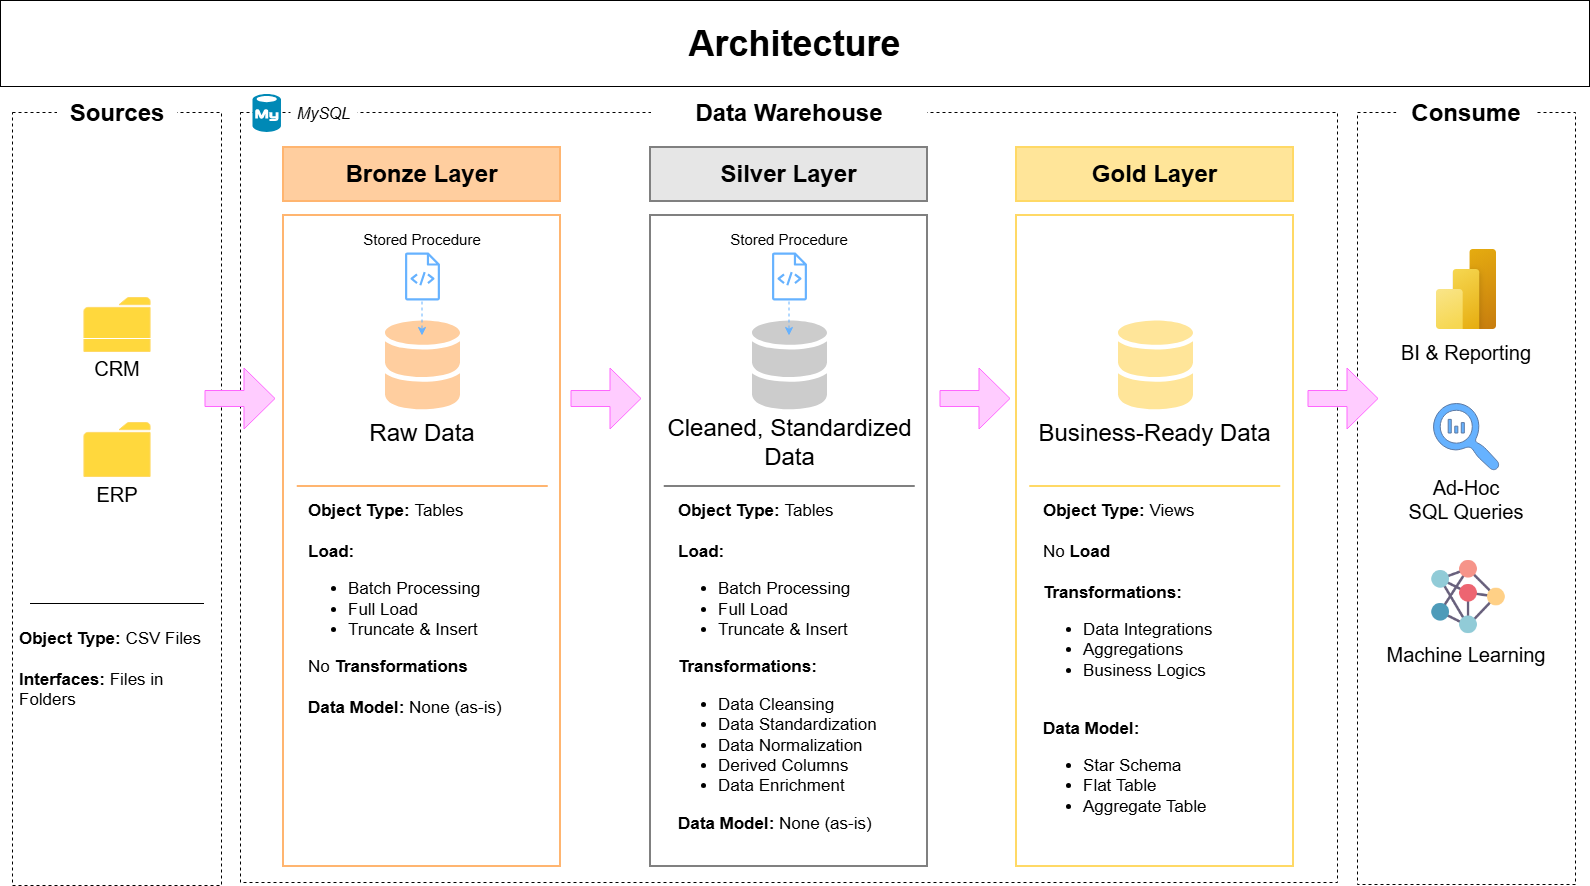

The diagram above was exported from draw.io. Its source (the exported page's mxGraphModel, read from the mxfile embedded in the PNG):
<mxGraphModel dx="2054" dy="1103" grid="0" gridSize="10" guides="1" tooltips="1" connect="1" arrows="1" fold="1" page="1" pageScale="1" pageWidth="1600" pageHeight="900" background="light-dark(#FFFFFF,#FFFFFF)" math="0" shadow="0">
  <root>
    <mxCell id="0" />
    <mxCell id="1" parent="0" />
    <mxCell id="C03RLgk0YmijC1el5934-1" parent="1" style="rounded=0;whiteSpace=wrap;html=1;fillColor=none;dashed=1;strokeColor=light-dark(#000000,#000000);movable=0;resizable=0;rotatable=0;deletable=0;editable=0;locked=1;connectable=0;" value="" vertex="1">
      <mxGeometry height="773" width="209" x="17" y="115" as="geometry" />
    </mxCell>
    <mxCell id="C03RLgk0YmijC1el5934-2" parent="1" style="rounded=0;whiteSpace=wrap;html=1;fillColor=none;dashed=1;strokeColor=light-dark(#000000,#000000);movable=0;resizable=0;rotatable=0;deletable=0;editable=0;locked=1;connectable=0;" value="" vertex="1">
      <mxGeometry height="770" width="1097" x="245" y="115" as="geometry" />
    </mxCell>
    <mxCell id="C03RLgk0YmijC1el5934-3" parent="1" style="rounded=0;whiteSpace=wrap;html=1;fillColor=none;dashed=1;strokeColor=light-dark(#000000,#000000);movable=0;resizable=0;rotatable=0;deletable=0;editable=0;locked=1;connectable=0;" value="" vertex="1">
      <mxGeometry height="772" width="218" x="1362" y="115" as="geometry" />
    </mxCell>
    <mxCell id="C03RLgk0YmijC1el5934-5" parent="1" style="rounded=0;whiteSpace=wrap;html=1;fillColor=light-dark(#FFFFFF,#FFFFFF);strokeColor=light-dark(#FFFFFF,#FFFFFF);dashed=1;fontStyle=1;fontSize=24;" value="&lt;font style=&quot;color: light-dark(rgb(0, 0, 0), rgb(0, 0, 0));&quot;&gt;Sources&lt;/font&gt;" vertex="1">
      <mxGeometry height="47" width="120" x="61.5" y="92" as="geometry" />
    </mxCell>
    <mxCell id="C03RLgk0YmijC1el5934-6" parent="1" style="rounded=0;whiteSpace=wrap;html=1;fillColor=light-dark(#FFFFFF,#FFFFFF);strokeColor=light-dark(#FFFFFF,#FFFFFF);dashed=1;fontStyle=1" value="&lt;font style=&quot;color: light-dark(rgb(0, 0, 0), rgb(0, 0, 0)); font-size: 24px;&quot;&gt;Data Warehouse&lt;/font&gt;" vertex="1">
      <mxGeometry height="47" width="276" x="655.5" y="92" as="geometry" />
    </mxCell>
    <mxCell id="C03RLgk0YmijC1el5934-7" parent="1" style="rounded=0;whiteSpace=wrap;html=1;fillColor=light-dark(#FFFFFF,#FFFFFF);strokeColor=light-dark(#FFFFFF,#FFFFFF);dashed=1;fontStyle=1" value="&lt;font style=&quot;color: light-dark(rgb(0, 0, 0), rgb(0, 0, 0)); font-size: 24px;&quot;&gt;Consume&lt;/font&gt;" vertex="1">
      <mxGeometry height="47" width="140" x="1401" y="92" as="geometry" />
    </mxCell>
    <mxCell id="C03RLgk0YmijC1el5934-9" edge="1" parent="1" source="C03RLgk0YmijC1el5934-8" style="edgeStyle=orthogonalEdgeStyle;rounded=0;orthogonalLoop=1;jettySize=auto;html=1;" target="C03RLgk0YmijC1el5934-6" value="">
      <mxGeometry relative="1" as="geometry" />
    </mxCell>
    <mxCell id="C03RLgk0YmijC1el5934-8" parent="1" style="rounded=0;whiteSpace=wrap;html=1;fillColor=light-dark(#FFFFFF,#FFFFFF);fontColor=light-dark(#000000,#000000);fontStyle=1;strokeColor=light-dark(#000000,#000000);movable=0;resizable=0;rotatable=0;deletable=0;editable=0;locked=1;connectable=0;" value="&lt;font style=&quot;font-size: 36px;&quot;&gt;Architecture&lt;/font&gt;" vertex="1">
      <mxGeometry height="86" width="1589" x="5" y="3" as="geometry" />
    </mxCell>
    <mxCell id="C03RLgk0YmijC1el5934-12" parent="1" style="sketch=0;pointerEvents=1;shadow=0;dashed=0;html=1;strokeColor=light-dark(#D6B656,#FFD966);fillColor=light-dark(#D6B656,#FFD83D);labelPosition=center;verticalLabelPosition=bottom;verticalAlign=top;outlineConnect=0;align=center;shape=mxgraph.office.concepts.folder;" value="" vertex="1">
      <mxGeometry height="54" width="66.15" x="88.43" y="300" as="geometry" />
    </mxCell>
    <mxCell id="C03RLgk0YmijC1el5934-14" parent="1" style="rounded=0;whiteSpace=wrap;html=1;fillColor=none;fontColor=light-dark(#000000,#000000);fontSize=20;" value="&lt;font&gt;CRM&lt;/font&gt;" vertex="1">
      <mxGeometry height="60" width="120" x="61.5" y="341" as="geometry" />
    </mxCell>
    <mxCell id="C03RLgk0YmijC1el5934-16" parent="1" style="rounded=0;whiteSpace=wrap;html=1;fillColor=none;fontColor=light-dark(#000000,#000000);fontSize=20;" value="&lt;font&gt;ERP&lt;/font&gt;" vertex="1">
      <mxGeometry height="60" width="120" x="61.5" y="467" as="geometry" />
    </mxCell>
    <mxCell id="C03RLgk0YmijC1el5934-17" parent="1" style="sketch=0;pointerEvents=1;shadow=0;dashed=0;html=1;strokeColor=light-dark(#D6B656,#FFD966);fillColor=light-dark(#D6B656,#FFD83D);labelPosition=center;verticalLabelPosition=bottom;verticalAlign=top;outlineConnect=0;align=center;shape=mxgraph.office.concepts.folder;" value="" vertex="1">
      <mxGeometry height="54" width="66.15" x="88.43" y="425" as="geometry" />
    </mxCell>
    <mxCell id="C03RLgk0YmijC1el5934-19" parent="1" style="rounded=0;whiteSpace=wrap;html=1;strokeColor=light-dark(#000000,#808080);fillColor=light-dark(#FFFFFF,#E6E6E6);strokeWidth=2;fontStyle=1;fontSize=24;fontColor=light-dark(#000000,#000000);movable=0;resizable=0;rotatable=0;deletable=0;editable=0;locked=1;connectable=0;" value="Silver Layer" vertex="1">
      <mxGeometry height="54" width="277" x="655" y="150" as="geometry" />
    </mxCell>
    <mxCell id="C03RLgk0YmijC1el5934-25" parent="1" style="rounded=0;whiteSpace=wrap;html=1;strokeColor=light-dark(#000000,#808080);fillColor=none;strokeWidth=2;movable=0;resizable=0;rotatable=0;deletable=0;editable=0;locked=1;connectable=0;" value="" vertex="1">
      <mxGeometry height="651" width="277" x="655" y="218" as="geometry" />
    </mxCell>
    <mxCell id="C03RLgk0YmijC1el5934-28" parent="1" style="rounded=0;whiteSpace=wrap;html=1;strokeColor=light-dark(#000000,#FFB570);fillColor=light-dark(#FFFFFF,#FFCE9F);strokeWidth=2;fontColor=light-dark(#000000,#000000);fontStyle=1;fontSize=24;movable=0;resizable=0;rotatable=0;deletable=0;editable=0;locked=1;connectable=0;" value="Bronze Layer" vertex="1">
      <mxGeometry height="54" width="277" x="288" y="150" as="geometry" />
    </mxCell>
    <mxCell id="C03RLgk0YmijC1el5934-29" parent="1" style="rounded=0;whiteSpace=wrap;html=1;strokeColor=light-dark(#000000,#FFB570);fillColor=none;strokeWidth=2;movable=0;resizable=0;rotatable=0;deletable=0;editable=0;locked=1;connectable=0;" value="" vertex="1">
      <mxGeometry height="651" width="277" x="288" y="218" as="geometry" />
    </mxCell>
    <mxCell id="C03RLgk0YmijC1el5934-30" parent="1" style="rounded=0;whiteSpace=wrap;html=1;strokeColor=light-dark(#000000,#FFD966);fillColor=light-dark(#FFFFFF,#FFE599);strokeWidth=2;fontSize=24;fontColor=light-dark(#000000,#000000);movable=0;resizable=0;rotatable=0;deletable=0;editable=0;locked=1;connectable=0;" value="&lt;span style=&quot;font-weight: 700;&quot;&gt;Gold Layer&lt;/span&gt;" vertex="1">
      <mxGeometry height="54" width="277" x="1021" y="150" as="geometry" />
    </mxCell>
    <mxCell id="C03RLgk0YmijC1el5934-31" parent="1" style="rounded=0;whiteSpace=wrap;html=1;strokeColor=light-dark(#000000,#FFD966);fillColor=none;strokeWidth=2;movable=0;resizable=0;rotatable=0;deletable=0;editable=0;locked=1;connectable=0;" value="" vertex="1">
      <mxGeometry height="651" width="277" x="1021" y="218" as="geometry" />
    </mxCell>
    <mxCell id="C03RLgk0YmijC1el5934-33" edge="1" parent="1" style="endArrow=none;html=1;rounded=0;" value="">
      <mxGeometry height="50" relative="1" width="50" as="geometry">
        <mxPoint x="772" y="566" as="sourcePoint" />
        <mxPoint x="822" y="516" as="targetPoint" />
      </mxGeometry>
    </mxCell>
    <mxCell id="C03RLgk0YmijC1el5934-35" edge="1" parent="1" style="endArrow=none;html=1;rounded=0;strokeColor=light-dark(#000000,#000000);strokeWidth=1;" value="">
      <mxGeometry height="50" relative="1" width="50" as="geometry">
        <mxPoint x="34.5" y="606" as="sourcePoint" />
        <mxPoint x="208.5" y="606" as="targetPoint" />
      </mxGeometry>
    </mxCell>
    <mxCell id="C03RLgk0YmijC1el5934-39" edge="1" parent="1" style="endArrow=none;html=1;rounded=0;strokeColor=light-dark(#000000,#808080);strokeWidth=2;" value="">
      <mxGeometry height="50" relative="1" width="50" as="geometry">
        <mxPoint x="668.75" y="489" as="sourcePoint" />
        <mxPoint x="919.75" y="489" as="targetPoint" />
      </mxGeometry>
    </mxCell>
    <mxCell id="C03RLgk0YmijC1el5934-40" edge="1" parent="1" style="endArrow=none;html=1;rounded=0;strokeColor=light-dark(#000000,#FFB570);strokeWidth=2;" value="">
      <mxGeometry height="50" relative="1" width="50" as="geometry">
        <mxPoint x="301.75" y="489" as="sourcePoint" />
        <mxPoint x="552.75" y="489" as="targetPoint" />
      </mxGeometry>
    </mxCell>
    <mxCell id="C03RLgk0YmijC1el5934-41" edge="1" parent="1" style="endArrow=none;html=1;rounded=0;strokeColor=light-dark(#000000,#FFD966);strokeWidth=2;" value="">
      <mxGeometry height="50" relative="1" width="50" as="geometry">
        <mxPoint x="1034.25" y="489" as="sourcePoint" />
        <mxPoint x="1285.25" y="489" as="targetPoint" />
      </mxGeometry>
    </mxCell>
    <mxCell id="C03RLgk0YmijC1el5934-42" edge="1" parent="1" style="shape=flexArrow;endArrow=classic;html=1;rounded=0;fillColor=light-dark(#DAE8FC,#FFCCFF);strokeColor=light-dark(#6C8EBF,#FF66FF);startSize=10;endSize=10;endWidth=44;width=16;" value="">
      <mxGeometry height="50" relative="1" width="50" as="geometry">
        <mxPoint x="209" y="401" as="sourcePoint" />
        <mxPoint x="280" y="401" as="targetPoint" />
      </mxGeometry>
    </mxCell>
    <mxCell id="C03RLgk0YmijC1el5934-43" edge="1" parent="1" style="shape=flexArrow;endArrow=classic;html=1;rounded=0;fillColor=light-dark(#DAE8FC,#FFCCFF);strokeColor=light-dark(#6C8EBF,#FF66FF);startSize=10;endSize=10;endWidth=44;width=16;" value="">
      <mxGeometry height="50" relative="1" width="50" as="geometry">
        <mxPoint x="575" y="401" as="sourcePoint" />
        <mxPoint x="646" y="401" as="targetPoint" />
      </mxGeometry>
    </mxCell>
    <mxCell id="C03RLgk0YmijC1el5934-44" edge="1" parent="1" style="shape=flexArrow;endArrow=classic;html=1;rounded=0;fillColor=light-dark(#DAE8FC,#FFCCFF);strokeColor=light-dark(#6C8EBF,#FF66FF);startSize=10;endSize=10;endWidth=44;width=16;" value="">
      <mxGeometry height="50" relative="1" width="50" as="geometry">
        <mxPoint x="944" y="401" as="sourcePoint" />
        <mxPoint x="1015" y="401" as="targetPoint" />
      </mxGeometry>
    </mxCell>
    <mxCell id="C03RLgk0YmijC1el5934-45" edge="1" parent="1" style="shape=flexArrow;endArrow=classic;html=1;rounded=0;fillColor=light-dark(#DAE8FC,#FFCCFF);strokeColor=light-dark(#6C8EBF,#FF66FF);startSize=10;endSize=10;endWidth=44;width=16;" value="">
      <mxGeometry height="50" relative="1" width="50" as="geometry">
        <mxPoint x="1312" y="401" as="sourcePoint" />
        <mxPoint x="1383" y="401" as="targetPoint" />
      </mxGeometry>
    </mxCell>
    <mxCell id="C03RLgk0YmijC1el5934-46" parent="1" style="rounded=0;whiteSpace=wrap;html=1;fillColor=none;fontColor=light-dark(#000000,#000000);fontSize=17;align=left;" value="&lt;b&gt;Object Type:&amp;nbsp;&lt;/b&gt;CSV Files&lt;div&gt;&lt;br&gt;&lt;div&gt;&lt;b&gt;Interfaces: &lt;/b&gt;Files in Folders&lt;/div&gt;&lt;/div&gt;" vertex="1">
      <mxGeometry height="153" width="199" x="22" y="595" as="geometry" />
    </mxCell>
    <mxCell id="C03RLgk0YmijC1el5934-48" parent="1" style="sketch=0;outlineConnect=0;fontColor=light-dark(#232F3E,#7EA6E0);gradientColor=none;fillColor=light-dark(#232F3D,#66B2FF);strokeColor=none;dashed=0;verticalLabelPosition=bottom;verticalAlign=top;align=center;html=1;fontSize=12;fontStyle=0;aspect=fixed;pointerEvents=1;shape=mxgraph.aws4.source_code;" value="" vertex="1">
      <mxGeometry height="48" width="35.08" x="409.46" y="255" as="geometry" />
    </mxCell>
    <mxCell id="C03RLgk0YmijC1el5934-49" parent="1" style="sketch=0;shadow=0;dashed=0;html=1;strokeColor=none;fillColor=light-dark(#505050,#FFCE9F);labelPosition=center;verticalLabelPosition=bottom;verticalAlign=top;outlineConnect=0;align=center;shape=mxgraph.office.databases.database_mini_2;" value="" vertex="1">
      <mxGeometry height="90" width="75" x="389.5" y="323" as="geometry" />
    </mxCell>
    <mxCell id="C03RLgk0YmijC1el5934-50" edge="1" parent="1" style="endArrow=classic;html=1;rounded=0;fillColor=light-dark(#232F3D,#000000);strokeColor=light-dark(#000000,#66B2FF);dashed=1;" value="">
      <mxGeometry height="50" relative="1" width="50" as="geometry">
        <mxPoint x="426.5" y="304" as="sourcePoint" />
        <mxPoint x="426.5" y="338" as="targetPoint" />
      </mxGeometry>
    </mxCell>
    <mxCell id="C03RLgk0YmijC1el5934-51" parent="1" style="rounded=0;whiteSpace=wrap;html=1;fillColor=none;fontColor=light-dark(#000000,#000000);fontSize=15;align=center;strokeColor=none;" value="Stored Procedure" vertex="1">
      <mxGeometry height="34" width="172" x="341" y="225" as="geometry" />
    </mxCell>
    <mxCell id="3BhUChkRek5VCUe5Huvv-1" parent="1" style="rounded=0;whiteSpace=wrap;html=1;fillColor=none;fontColor=light-dark(#000000,#000000);fontSize=24;align=center;strokeColor=none;" value="Raw Data" vertex="1">
      <mxGeometry height="34" width="172" x="341" y="419" as="geometry" />
    </mxCell>
    <mxCell id="3BhUChkRek5VCUe5Huvv-2" parent="1" style="sketch=0;outlineConnect=0;fontColor=light-dark(#232F3E,#7EA6E0);gradientColor=none;fillColor=light-dark(#232F3D,#66B2FF);strokeColor=none;dashed=0;verticalLabelPosition=bottom;verticalAlign=top;align=center;html=1;fontSize=12;fontStyle=0;aspect=fixed;pointerEvents=1;shape=mxgraph.aws4.source_code;" value="" vertex="1">
      <mxGeometry height="48" width="35.08" x="776.46" y="255" as="geometry" />
    </mxCell>
    <mxCell id="3BhUChkRek5VCUe5Huvv-3" parent="1" style="sketch=0;shadow=0;dashed=0;html=1;strokeColor=none;fillColor=light-dark(#505050,#CCCCCC);labelPosition=center;verticalLabelPosition=bottom;verticalAlign=top;outlineConnect=0;align=center;shape=mxgraph.office.databases.database_mini_2;" value="" vertex="1">
      <mxGeometry height="90" width="75" x="756.5" y="323" as="geometry" />
    </mxCell>
    <mxCell id="3BhUChkRek5VCUe5Huvv-4" edge="1" parent="1" style="endArrow=classic;html=1;rounded=0;fillColor=light-dark(#232F3D,#000000);strokeColor=light-dark(#000000,#66B2FF);dashed=1;" value="">
      <mxGeometry height="50" relative="1" width="50" as="geometry">
        <mxPoint x="793.5" y="304" as="sourcePoint" />
        <mxPoint x="793.5" y="338" as="targetPoint" />
      </mxGeometry>
    </mxCell>
    <mxCell id="3BhUChkRek5VCUe5Huvv-5" parent="1" style="rounded=0;whiteSpace=wrap;html=1;fillColor=none;fontColor=light-dark(#000000,#000000);fontSize=15;align=center;strokeColor=none;" value="Stored Procedure" vertex="1">
      <mxGeometry height="34" width="172" x="708" y="225" as="geometry" />
    </mxCell>
    <mxCell id="3BhUChkRek5VCUe5Huvv-6" parent="1" style="rounded=0;whiteSpace=wrap;html=1;fillColor=none;fontColor=light-dark(#000000,#000000);fontSize=24;align=center;strokeColor=none;" value="Cleaned, Standardized Data" vertex="1">
      <mxGeometry height="72" width="265" x="661.5" y="409" as="geometry" />
    </mxCell>
    <mxCell id="3BhUChkRek5VCUe5Huvv-8" parent="1" style="sketch=0;shadow=0;dashed=0;html=1;strokeColor=none;fillColor=light-dark(#FFFFFF,#FFE599);labelPosition=center;verticalLabelPosition=bottom;verticalAlign=top;outlineConnect=0;align=center;shape=mxgraph.office.databases.database_mini_2;" value="" vertex="1">
      <mxGeometry height="90" width="75" x="1122.5" y="323" as="geometry" />
    </mxCell>
    <mxCell id="3BhUChkRek5VCUe5Huvv-11" parent="1" style="rounded=0;whiteSpace=wrap;html=1;fillColor=none;fontColor=light-dark(#000000,#000000);fontSize=24;align=center;strokeColor=none;" value="Business-Ready Data" vertex="1">
      <mxGeometry height="34" width="281" x="1019" y="419" as="geometry" />
    </mxCell>
    <mxCell id="3BhUChkRek5VCUe5Huvv-12" parent="1" style="rounded=0;whiteSpace=wrap;html=1;fillColor=none;fontColor=light-dark(#000000,#000000);fontSize=17;align=left;strokeColor=none;verticalAlign=top;" value="&lt;b&gt;Object Type:&amp;nbsp;&lt;/b&gt;Tables&lt;div&gt;&lt;br&gt;&lt;div&gt;&lt;b&gt;Load:&amp;nbsp;&lt;/b&gt;&lt;/div&gt;&lt;/div&gt;&lt;div&gt;&lt;ul&gt;&lt;li&gt;Batch Processing&lt;/li&gt;&lt;li&gt;Full Load&lt;/li&gt;&lt;li&gt;Truncate &amp;amp; Insert&lt;/li&gt;&lt;/ul&gt;&lt;div&gt;No &lt;b&gt;Transformations&lt;/b&gt;&lt;/div&gt;&lt;/div&gt;&lt;div&gt;&lt;b&gt;&lt;br&gt;&lt;/b&gt;&lt;/div&gt;&lt;div&gt;&lt;b&gt;Data Model: &lt;/b&gt;None (as-is)&lt;/div&gt;" vertex="1">
      <mxGeometry height="363" width="227" x="311" y="497" as="geometry" />
    </mxCell>
    <mxCell id="3BhUChkRek5VCUe5Huvv-13" parent="1" style="rounded=0;whiteSpace=wrap;html=1;fillColor=none;fontColor=light-dark(#000000,#000000);fontSize=17;align=left;strokeColor=none;verticalAlign=top;" value="&lt;b&gt;Object Type:&amp;nbsp;&lt;/b&gt;Tables&lt;div&gt;&lt;br&gt;&lt;div&gt;&lt;b&gt;Load:&amp;nbsp;&lt;/b&gt;&lt;/div&gt;&lt;/div&gt;&lt;div&gt;&lt;ul&gt;&lt;li&gt;Batch Processing&lt;/li&gt;&lt;li&gt;Full Load&lt;/li&gt;&lt;li&gt;Truncate &amp;amp; Insert&lt;/li&gt;&lt;/ul&gt;&lt;div&gt;&lt;b&gt;Transformations:&amp;nbsp;&lt;/b&gt;&lt;/div&gt;&lt;/div&gt;&lt;div&gt;&lt;ul&gt;&lt;li&gt;Data Cleansing&lt;/li&gt;&lt;li&gt;Data Standardization&lt;/li&gt;&lt;li&gt;Data Normalization&lt;/li&gt;&lt;li&gt;Derived Columns&lt;/li&gt;&lt;li&gt;Data Enrichment&lt;/li&gt;&lt;/ul&gt;&lt;/div&gt;&lt;div&gt;&lt;b&gt;Data Model: &lt;/b&gt;None (as-is)&lt;/div&gt;" vertex="1">
      <mxGeometry height="363" width="227" x="680.5" y="497" as="geometry" />
    </mxCell>
    <mxCell id="3BhUChkRek5VCUe5Huvv-14" parent="1" style="rounded=0;whiteSpace=wrap;html=1;fillColor=none;fontColor=light-dark(#000000,#000000);fontSize=17;align=left;strokeColor=none;verticalAlign=top;" value="&lt;b&gt;Object Type:&amp;nbsp;&lt;/b&gt;Views&lt;div&gt;&lt;br&gt;&lt;div&gt;No&lt;b&gt; Load&lt;/b&gt;&lt;/div&gt;&lt;/div&gt;&lt;div&gt;&lt;b&gt;&lt;br&gt;&lt;/b&gt;&lt;/div&gt;&lt;div&gt;&lt;div&gt;&lt;b&gt;Transformations:&amp;nbsp;&lt;/b&gt;&lt;/div&gt;&lt;/div&gt;&lt;div&gt;&lt;ul&gt;&lt;li&gt;Data Integrations&lt;/li&gt;&lt;li&gt;Aggregations&lt;/li&gt;&lt;li&gt;Business Logics&lt;/li&gt;&lt;/ul&gt;&lt;/div&gt;&lt;div&gt;&lt;b&gt;&lt;br&gt;&lt;/b&gt;&lt;/div&gt;&lt;div&gt;&lt;b&gt;Data Model:&amp;nbsp;&lt;/b&gt;&lt;/div&gt;&lt;div&gt;&lt;ul&gt;&lt;li&gt;Star Schema&lt;/li&gt;&lt;li&gt;Flat Table&lt;/li&gt;&lt;li&gt;Aggregate Table&lt;/li&gt;&lt;/ul&gt;&lt;/div&gt;" vertex="1">
      <mxGeometry height="363" width="227" x="1046" y="497" as="geometry" />
    </mxCell>
    <mxCell id="3BhUChkRek5VCUe5Huvv-15" parent="1" style="image;aspect=fixed;html=1;points=[];align=center;fontSize=12;image=img/lib/azure2/power_platform/PowerBI.svg;" value="" vertex="1">
      <mxGeometry height="80" width="60" x="1441" y="252" as="geometry" />
    </mxCell>
    <mxCell id="3BhUChkRek5VCUe5Huvv-16" parent="1" style="rounded=0;whiteSpace=wrap;html=1;fillColor=none;fontColor=light-dark(#000000,#000000);fontSize=20;align=center;strokeColor=none;" value="BI &amp;amp; Reporting" vertex="1">
      <mxGeometry height="34" width="180" x="1381" y="338" as="geometry" />
    </mxCell>
    <mxCell id="3BhUChkRek5VCUe5Huvv-17" parent="1" style="rounded=0;whiteSpace=wrap;html=1;fillColor=none;fontColor=light-dark(#000000,#000000);fontSize=20;align=center;strokeColor=none;" value="Ad-Hoc&lt;div&gt;SQL Queries&lt;/div&gt;" vertex="1">
      <mxGeometry height="34" width="180" x="1381" y="484.5" as="geometry" />
    </mxCell>
    <mxCell id="3BhUChkRek5VCUe5Huvv-18" parent="1" style="rounded=0;whiteSpace=wrap;html=1;fillColor=none;fontColor=light-dark(#000000,#000000);fontSize=20;align=center;strokeColor=none;" value="Machine Learning" vertex="1">
      <mxGeometry height="34" width="180" x="1381" y="640" as="geometry" />
    </mxCell>
    <mxCell id="3BhUChkRek5VCUe5Huvv-19" parent="1" style="sketch=0;pointerEvents=1;shadow=0;dashed=0;html=1;strokeColor=#6c8ebf;labelPosition=center;verticalLabelPosition=bottom;verticalAlign=top;align=center;fillColor=light-dark(#DAE8FC,#66B2FF);shape=mxgraph.mscae.oms.log_search;flipH=1;legacyAnchorPoints=0;" value="" vertex="1">
      <mxGeometry height="67" width="65.92" x="1438.04" y="406" as="geometry" />
    </mxCell>
    <mxCell id="3BhUChkRek5VCUe5Huvv-20" parent="1" style="rounded=0;whiteSpace=wrap;html=1;fillColor=light-dark(#FFFFFF,#FFFFFF);fontColor=light-dark(#000000,#000000);fontSize=16;align=center;strokeColor=none;fontStyle=2" value="MySQL" vertex="1">
      <mxGeometry height="34" width="67" x="295" y="98.5" as="geometry" />
    </mxCell>
    <mxCell id="3BhUChkRek5VCUe5Huvv-23" parent="1" style="rounded=0;whiteSpace=wrap;html=1;fillColor=light-dark(#FFFFFF,#FFFFFF);fontColor=light-dark(#000000,#000000);fontSize=16;align=center;strokeColor=none;fontStyle=2" value="" vertex="1">
      <mxGeometry height="24" width="28.25" x="257.25" y="101" as="geometry" />
    </mxCell>
    <mxCell id="3BhUChkRek5VCUe5Huvv-22" parent="1" style="shape=image;verticalLabelPosition=bottom;labelBackgroundColor=default;verticalAlign=top;aspect=fixed;imageAspect=0;image=data:image/png,(base64 omitted: 48176 chars);" value="" vertex="1">
      <mxGeometry height="81" width="81" x="1432.5" y="559" as="geometry" />
    </mxCell>
    <mxCell id="3BhUChkRek5VCUe5Huvv-21" parent="1" style="verticalLabelPosition=bottom;html=1;verticalAlign=top;align=center;strokeColor=none;fillColor=#00BEF2;shape=mxgraph.azure.mysql_database;" value="" vertex="1">
      <mxGeometry height="38" width="28.5" x="257" y="96.5" as="geometry" />
    </mxCell>
  </root>
</mxGraphModel>